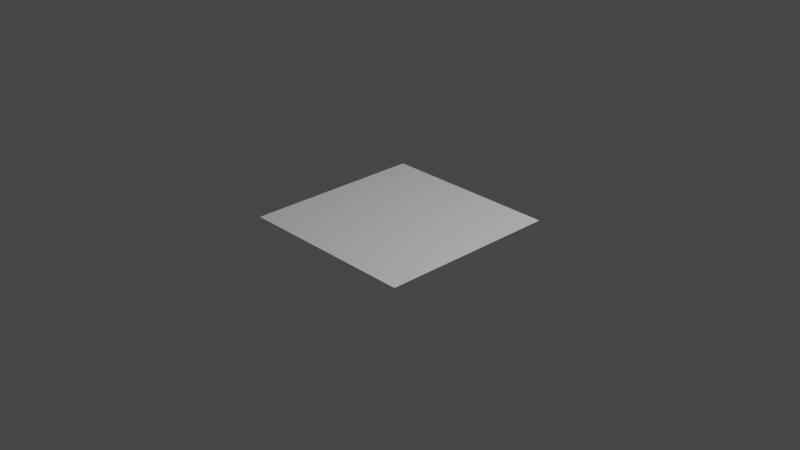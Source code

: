 # Source: GeometryNodesPractice2_October14th2023.blend  (saved by Blender 3.6.13; exported with 4.5.12 LTS)
import bpy
from mathutils import Matrix  # noqa: F401  (used for matrix-valued properties, if any)

bpy.ops.wm.read_factory_settings(use_empty=True)
scene = bpy.context.scene
scene.name = 'Scene'

# ---- collections
col_collection = bpy.data.collections.new('Collection'); scene.collection.children.link(col_collection)

# ---- materials (node trees are filled in below, after node groups)
mat_material = bpy.data.materials.new('Material')

# ---- node groups
ng_geometry_nodes = bpy.data.node_groups.new('Geometry Nodes', 'GeometryNodeTree')
_s = ng_geometry_nodes.interface.new_socket(name='Geometry', in_out='OUTPUT', socket_type='NodeSocketGeometry')
_s = ng_geometry_nodes.interface.new_socket(name='Geometry', in_out='INPUT', socket_type='NodeSocketGeometry')
ng_geometry_nodes.is_modifier = True
_N = ng_geometry_nodes.nodes; _L = ng_geometry_nodes.links
n0 = _N.new('NodeGroupOutput'); n0.name = 'Group Output'; n0.location = (751, 22)
n1 = _N.new('GeometryNodeSetPosition'); n1.name = 'Set Position.001'; n1.location = (499, 9)
n2 = _N.new('GeometryNodeMeshGrid'); n2.name = 'Grid'; n2.location = (-386, -317)
n2.inputs[0].default_value = 17.9
n2.inputs[1].default_value = 41.6
n2.inputs[2].default_value = 2
n2.inputs[3].default_value = 2
n3 = _N.new('GeometryNodeInputPosition'); n3.name = 'Position.001'; n3.location = (-373, -236)
n4 = _N.new('GeometryNodeCaptureAttribute'); n4.name = 'Capture Attribute'; n4.location = (-93, -53)
n4.capture_items.clear()
n5 = _N.new('GeometryNodeInputPosition'); n5.name = 'Position.002'; n5.location = (7, -333)
n5.label = 'Position'
n6 = _N.new('GeometryNodeSwitch'); n6.name = 'Switch'; n6.location = (220, -148)
n6.label = 'Use New Position Data'
n6.input_type = 'VECTOR'
n7 = _N.new('GeometryNodeSetPosition'); n7.name = 'Set Position'; n7.location = (140, 3)
n8 = _N.new('NodeGroupInput'); n8.name = 'Group Input'; n8.location = (-424, 4)
_L.new(n1.outputs[0], n0.inputs[0])
_L.new(n3.outputs[0], n4.inputs[1])
_L.new(n4.outputs[1], n7.inputs[3])
_L.new(n4.outputs[1], n6.inputs[1])
_L.new(n5.outputs[0], n6.inputs[2])
_L.new(n6.outputs[0], n1.inputs[3])
_L.new(n8.outputs[0], n4.inputs[0])
_L.new(n4.outputs[0], n7.inputs[0])
_L.new(n7.outputs[0], n1.inputs[0])
n0.is_active_output = True
ng_geometry_nodes_001 = bpy.data.node_groups.new('Geometry Nodes.001', 'GeometryNodeTree')
_s = ng_geometry_nodes_001.interface.new_socket(name='Geometry', in_out='OUTPUT', socket_type='NodeSocketGeometry')
_s = ng_geometry_nodes_001.interface.new_socket(name='Geometry', in_out='INPUT', socket_type='NodeSocketGeometry')
ng_geometry_nodes_001.is_modifier = True
_N = ng_geometry_nodes_001.nodes; _L = ng_geometry_nodes_001.links
n0 = _N.new('NodeGroupInput'); n0.name = 'Group Input'; n0.location = (-340, 0)
n1 = _N.new('NodeGroupOutput'); n1.name = 'Group Output'; n1.location = (747, -3)
n2 = _N.new('GeometryNodeSubdivideMesh'); n2.name = 'Subdivide Mesh'; n2.location = (-139, -18)
n3 = _N.new('FunctionNodeCombineColor'); n3.name = 'Combine Color'; n3.location = (-120, -152)
n3.inputs[1].default_value = 1.0
n3.inputs[2].default_value = 0.5
n4 = _N.new('GeometryNodeSubdivideMesh'); n4.name = 'Subdivide Mesh.001'; n4.location = (291, 39)
n4.inputs[1].default_value = 4
n5 = _N.new('FunctionNodeRandomValue'); n5.name = 'Random Value'; n5.location = (-386, -171)
n5.inputs[8].default_value = 4
n6 = _N.new('GeometryNodeCaptureAttribute'); n6.name = 'Capture Attribute'; n6.location = (87, -12)
n6.capture_items.clear()
n7 = _N.new('GeometryNodeStoreNamedAttribute'); n7.name = 'Store Named Attribute'; n7.location = (527, 43)
n7.data_type = 'FLOAT_COLOR'
n7.inputs[2].default_value = 'Color'
n8 = _N.new('GeometryNodeBlurAttribute'); n8.name = 'Blur Attribute'; n8.location = (324, -115)
n8.data_type = 'FLOAT_COLOR'
n8.inputs[1].default_value = 5
_L.new(n7.outputs[0], n1.inputs[0])
_L.new(n5.outputs[1], n3.inputs[0])
_L.new(n0.outputs[0], n2.inputs[0])
_L.new(n2.outputs[0], n6.inputs[0])
_L.new(n6.outputs[0], n4.inputs[0])
_L.new(n4.outputs[0], n7.inputs[0])
_L.new(n3.outputs[0], n6.inputs[1])
_L.new(n8.outputs[0], n7.inputs[3])
_L.new(n6.outputs[1], n8.inputs[0])
n1.is_active_output = True

# ---- material node trees
mat_material.use_nodes = True; mat_material.node_tree.nodes.clear()
_N = mat_material.node_tree.nodes; _L = mat_material.node_tree.links
n0 = _N.new('ShaderNodeBsdfPrincipled'); n0.name = 'Principled BSDF'; n0.location = (10, 300)
n0.distribution = 'GGX'
n0.subsurface_method = 'RANDOM_WALK_SKIN'
n0.inputs[3].default_value = 1.45
n0.inputs[27].default_value = (0.0, 0.0, 0.0, 1.0)
n0.inputs[28].default_value = 1.0
n1 = _N.new('ShaderNodeOutputMaterial'); n1.name = 'Material Output'; n1.location = (300, 300)
n2 = _N.new('ShaderNodeAttribute'); n2.name = 'Attribute'; n2.location = (-208, 239)
n2.attribute_name = 'Color'
_L.new(n0.outputs[0], n1.inputs[0])
_L.new(n2.outputs[0], n0.inputs[0])
n1.is_active_output = True

# ---- world
world_world = bpy.data.worlds.new('World'); scene.world = world_world
world_world.use_nodes = True; world_world.node_tree.nodes.clear()
_N = world_world.node_tree.nodes; _L = world_world.node_tree.links
n0 = _N.new('ShaderNodeOutputWorld'); n0.name = 'World Output'; n0.location = (300, 300)
n1 = _N.new('ShaderNodeBackground'); n1.name = 'Background'; n1.location = (10, 300)
n1.inputs[0].default_value = (0.05088, 0.05088, 0.05088, 1.0)
_L.new(n1.outputs[0], n0.inputs[0])
n0.is_active_output = True
world_world.color = (0.05088, 0.05088, 0.05088)
world_world.use_sun_shadow = False
world_world.sun_shadow_jitter_overblur = 0.0

# ---- cameras
cam_camera = bpy.data.cameras.new('Camera')
cam_camera.clip_end = 100.0
cam_camera.ortho_scale = 7.314

# ---- lights
light_light = bpy.data.lights.new('Light', 'POINT')
light_light.transmission_factor = 0.0
light_light.energy = 1000.0
light_light.shadow_soft_size = 0.1
light_light.shadow_maximum_resolution = 0.006
light_light.use_absolute_resolution = True

# ---- meshes
me_plane = bpy.data.meshes.new('Plane')
me_plane.from_pydata([(-1.0, -1.0, 0.0), (1.0, -1.0, 0.0), (-1.0, 1.0, 0.0), (1.0, 1.0, 0.0)], [], [(0, 1, 3, 2)])
_uv = me_plane.uv_layers.new(name='UVMap')
_uv.uv.foreach_set('vector', [0.0, 0.0, 1.0, 0.0, 1.0, 1.0, 0.0, 1.0])
me_plane.update()
me_plane_001 = bpy.data.meshes.new('Plane.001')
me_plane_001.from_pydata([(-1.0, -1.0, 0.0), (1.0, -1.0, 0.0), (-1.0, 1.0, 0.0), (1.0, 1.0, 0.0)], [], [(0, 1, 3, 2)])
_uv = me_plane_001.uv_layers.new(name='UVMap')
_uv.uv.foreach_set('vector', [0.0, 0.0, 1.0, 0.0, 1.0, 1.0, 0.0, 1.0])
me_plane_001.materials.append(mat_material)
me_plane_001.update()

# ---- objects
ob_light = bpy.data.objects.new('Light', light_light)
ob_camera_lifeisvaluable_lisv = bpy.data.objects.new('Camera_LifeIsValuable_LisV', cam_camera)
ob_plane = bpy.data.objects.new('Plane', me_plane)
ob_plane_001 = bpy.data.objects.new('Plane.001', me_plane_001)

# ---- transforms, parenting, visibility, modifiers, constraints
ob_light.location = (4.076, 1.005, 5.904)
ob_light.rotation_euler = (0.6503, 0.05522, 1.866)
ob_light.lock_rotations_4d = False
ob_light.empty_display_type = 'ARROWS'
ob_light.color = (0.0, 0.0, 0.0, 0.0)
ob_light.lineart.crease_threshold = 0.0
ob_camera_lifeisvaluable_lisv.location = (7.359, -6.926, 4.958)
ob_camera_lifeisvaluable_lisv.rotation_euler = (1.109, 0.0, 0.8149)
ob_camera_lifeisvaluable_lisv.lock_rotations_4d = False
ob_camera_lifeisvaluable_lisv.empty_display_type = 'ARROWS'
ob_camera_lifeisvaluable_lisv.color = (0.0, 0.0, 0.0, 0.0)
ob_camera_lifeisvaluable_lisv.display_type = 'WIRE'
ob_camera_lifeisvaluable_lisv.lineart.crease_threshold = 0.0
ob_plane.location = (11.63, 0.0, 0.0)
_m = ob_plane.modifiers.new('GeometryNodes', 'NODES')
_m.node_group = ng_geometry_nodes
ob_plane_001.location = (0.0, 0.0, 0.0)
_m = ob_plane_001.modifiers.new('GeometryNodes', 'NODES')
_m.node_group = ng_geometry_nodes_001

# ---- collection membership
col_collection.objects.link(ob_light)
col_collection.objects.link(ob_camera_lifeisvaluable_lisv)
col_collection.objects.link(ob_plane)
col_collection.objects.link(ob_plane_001)

# ---- scene / render settings (as saved in the file)
scene.camera = ob_camera_lifeisvaluable_lisv
scene.frame_start = 1; scene.frame_end = 250; scene.frame_set(1)
scene.render.engine = 'CYCLES'
scene.render.image_settings.file_format = 'FFMPEG'
scene.render.image_settings.color_mode = 'RGB'
scene.cycles.samples = 64
scene.cycles.sampling_pattern = 'TABULATED_SOBOL'
scene.view_settings.view_transform = 'Filmic'
bpy.context.view_layer.update()
